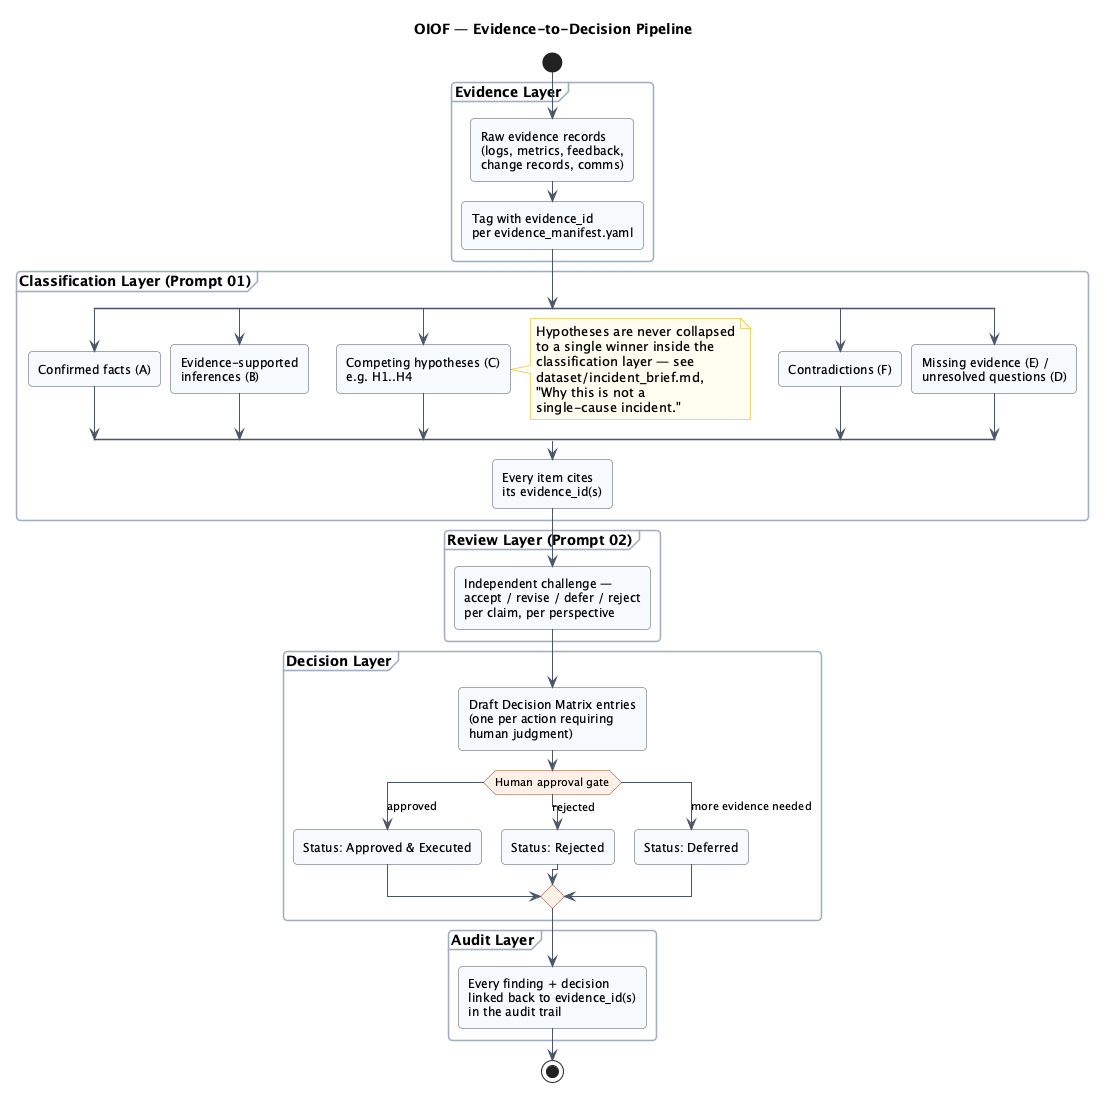

The diagram above was rendered by PlantUML. Its source (embedded in the PNG):
@startuml evidence_to_decision
title OIOF — Evidence-to-Decision Pipeline

skinparam backgroundColor white
skinparam shadowing false
skinparam roundcorner 8
skinparam ArrowColor #4A5568
skinparam activity {
  BackgroundColor #F7FAFC
  BorderColor #4A5568
  DiamondBackgroundColor #FDF0E6
  DiamondBorderColor #A0522D
}
skinparam partition {
  BackgroundColor #FAFAFA
  BorderColor #A0AEC0
  FontStyle bold
}
skinparam note {
  BackgroundColor #FFFDF0
  BorderColor #D4B106
}

start

partition "Evidence Layer" {
  :Raw evidence records\n(logs, metrics, feedback,\nchange records, comms);
  :Tag with evidence_id\nper evidence_manifest.yaml;
}

partition "Classification Layer (Prompt 01)" {
  split
    :Confirmed facts (A);
  split again
    :Evidence-supported\ninferences (B);
  split again
    :Competing hypotheses (C)\ne.g. H1..H4;
    note right
      Hypotheses are never collapsed
      to a single winner inside the
      classification layer — see
      dataset/incident_brief.md,
      "Why this is not a
      single-cause incident."
    end note
  split again
    :Contradictions (F);
  split again
    :Missing evidence (E) /\nunresolved questions (D);
  end split
  :Every item cites\nits evidence_id(s);
}

partition "Review Layer (Prompt 02)" {
  :Independent challenge —\naccept / revise / defer / reject\nper claim, per perspective;
}

partition "Decision Layer" {
  :Draft Decision Matrix entries\n(one per action requiring\nhuman judgment);
  switch (Human approval gate)
  case (approved)
    :Status: Approved & Executed;
  case (rejected)
    :Status: Rejected;
  case (more evidence needed)
    :Status: Deferred;
  endswitch
}

partition "Audit Layer" {
  :Every finding + decision\nlinked back to evidence_id(s)\nin the audit trail;
}

stop

@enduml